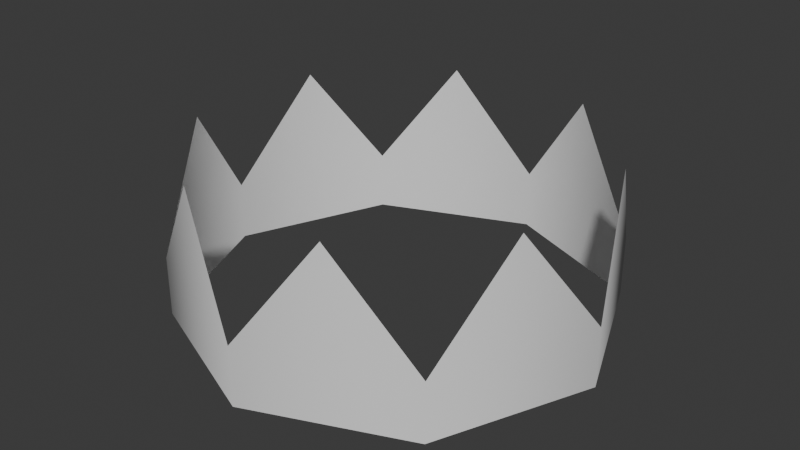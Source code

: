 # Source: Crown.blend  (saved by Blender 5.0.119; exported with 4.5.12 LTS)
import bpy
from mathutils import Matrix  # noqa: F401  (used for matrix-valued properties, if any)

bpy.ops.wm.read_factory_settings(use_empty=True)
scene = bpy.context.scene
scene.name = 'Scene'

# ---- collections
col_collection = bpy.data.collections.new('Collection'); scene.collection.children.link(col_collection)

# ---- world
world_world = bpy.data.worlds.new('World'); scene.world = world_world
world_world.use_nodes = True; world_world.node_tree.nodes.clear()
_N = world_world.node_tree.nodes; _L = world_world.node_tree.links
n0 = _N.new('ShaderNodeOutputWorld'); n0.name = 'World Output'; n0.location = (200, 100)
n1 = _N.new('ShaderNodeBackground'); n1.name = 'Background'; n1.location = (-200, 100)
n1.inputs[0].default_value = (0.05088, 0.05088, 0.05088, 1.0)
_L.new(n1.outputs[0], n0.inputs[0])
n0.is_active_output = True
world_world.color = (0.05088, 0.05088, 0.05088)
world_world.sun_shadow_jitter_overblur = 0.0

# ---- meshes
me_circle_001 = bpy.data.meshes.new('Circle.001')
me_circle_001.from_pydata([(0.0, 0.2, 0.0), (0.2, 0.0, 0.0), (0.1414, 0.1414, 0.0), (0.0, 0.2, 0.05537), (0.2, 0.0, 0.05537), (0.1414, 0.1414, 0.05537), (0.1707, 0.07071, 0.1554), (-0.2, 0.0, 0.0), (-0.1414, 0.1414, 0.0), (-0.2, 0.0, 0.05537), (-0.1414, 0.1414, 0.05537), (-0.07071, 0.1707, 0.1554), (0.0, -0.2, 0.0), (0.1414, -0.1414, 0.0), (0.0, -0.2, 0.05537), (0.1414, -0.1414, 0.05537), (0.07071, -0.1707, 0.1554), (-0.1414, -0.1414, 0.0), (-0.1414, -0.1414, 0.05537), (-0.1707, -0.07071, 0.1554), (0.07071, 0.1707, 0.1554), (0.1707, -0.07071, 0.1554), (-0.1707, 0.07071, 0.1554), (-0.07071, -0.1707, 0.1554)], [], [(2, 0, 3, 5), (1, 2, 5, 4), (8, 10, 3, 0), (7, 9, 10, 8), (13, 15, 14, 12), (1, 4, 15, 13), (17, 12, 14, 18), (7, 17, 18, 9), (4, 5, 6), (5, 3, 20), (10, 11, 3), (9, 22, 10), (9, 18, 19), (18, 14, 23), (15, 16, 14), (4, 21, 15)])
me_circle_001.polygons.foreach_set('use_smooth', [True] * 16)
_uv = me_circle_001.uv_layers.new(name='UVMap')
_uv.uv.foreach_set('vector', [0.0, 0.0, 0.0, 0.0, 0.0, 0.0, 0.0, 0.0, 0.0, 0.0, 0.0, 0.0, 0.0, 0.0, 0.0, 0.0, 0.0, 0.0, 0.0, 0.0, 0.0, 0.0, 0.0, 0.0, 0.0, 0.0, 0.0, 0.0, 0.0, 0.0, 0.0, 0.0, 0.0, 0.0, 0.0, 0.0, 0.0, 0.0, 0.0, 0.0, 0.0, 0.0, 0.0, 0.0, 0.0, 0.0, 0.0, 0.0, 0.0, 0.0, 0.0, 0.0, 0.0, 0.0, 0.0, 0.0, 0.0, 0.0, 0.0, 0.0, 0.0, 0.0, 0.0, 0.0, 0.0, 0.0, 0.0, 0.0, 0.0, 0.0, 0.0, 0.0, 0.0, 0.0, 0.0, 0.0, 0.0, 0.0, 0.0, 0.0, 0.0, 0.0, 0.0, 0.0, 0.0, 0.0, 0.0, 0.0, 0.0, 0.0, 0.0, 0.0, 0.0, 0.0, 0.0, 0.0, 0.0, 0.0, 0.0, 0.0, 0.0, 0.0, 0.0, 0.0, 0.0, 0.0, 0.0, 0.0, 0.0, 0.0, 0.0, 0.0])
me_circle_001.update()

# ---- objects
ob_crown = bpy.data.objects.new('Crown', me_circle_001)

# ---- transforms, parenting, visibility, modifiers, constraints
ob_crown.location = (0.0, 0.0, 0.0)

# ---- collection membership
col_collection.objects.link(ob_crown)

# ---- scene / render settings (as saved in the file)
scene.frame_start = 1; scene.frame_end = 250; scene.frame_set(1)
scene.render.engine = 'BLENDER_EEVEE_NEXT'
scene.render.bake_bias = 0.0
scene.render.bake_samples = 0
scene.cycles.sampling_pattern = 'TABULATED_SOBOL'
scene.eevee.use_volume_custom_range = False
bpy.context.view_layer.update()

# ---- added for rendering (the .blend has no active camera and no usable light): camera, sun
cam_auto = bpy.data.cameras.new('AutoCamera')
cam_auto.lens = 50.0
cam_auto.sensor_width = 36.0
cam_auto.clip_end = 1000.0
ob_auto_camera = bpy.data.objects.new('AutoCamera', cam_auto)
scene.collection.objects.link(ob_auto_camera)
ob_auto_camera.location = (0.542768, -0.651321, 0.511898)
ob_auto_camera.rotation_euler = (1.09748, -7.21219e-08, 0.694738)
scene.camera = ob_auto_camera
light_auto_sun = bpy.data.lights.new('AutoSun', 'SUN')
light_auto_sun.energy = 3.0
light_auto_sun.angle = 0.0523599
ob_auto_sun = bpy.data.objects.new('AutoSun', light_auto_sun)
scene.collection.objects.link(ob_auto_sun)
ob_auto_sun.rotation_euler = (0.872665, 0.174533, 0.523599)
bpy.context.view_layer.update()
